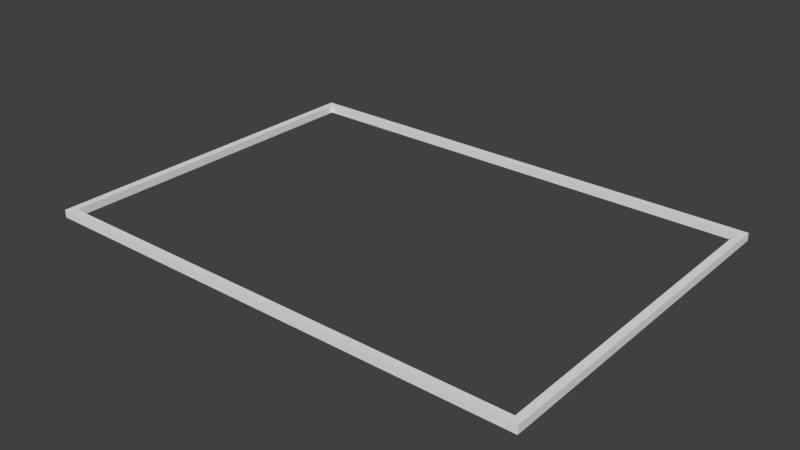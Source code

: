 # Source: PictureFrame31x21.8.blend  (saved by Blender 2.76.0; exported with 4.5.12 LTS)
import bpy
from mathutils import Matrix  # noqa: F401  (used for matrix-valued properties, if any)

bpy.ops.wm.read_factory_settings(use_empty=True)
scene = bpy.context.scene
scene.name = 'Scene'

# ---- collections
col_collection_1 = bpy.data.collections.new('Collection 1'); scene.collection.children.link(col_collection_1)

# ---- materials (node trees are filled in below, after node groups)
mat_material = bpy.data.materials.new('Material')
mat_material.alpha_threshold = 0.0
mat_material.use_transparent_shadow = False
mat_material.roughness = 0.5
mat_material.line_color = (0.0, 0.0, 0.0, 1.0)

# ---- material node trees

# ---- world
world_world = bpy.data.worlds.new('World'); scene.world = world_world
world_world.color = (0.05088, 0.05088, 0.05088)
world_world.use_sun_shadow = False
world_world.sun_shadow_jitter_overblur = 0.0
world_world.cycles.sampling_method = 'MANUAL'
world_world.cycles.sample_map_resolution = 256

# ---- meshes
me_cube = bpy.data.meshes.new('Cube')
me_cube.from_pydata([(-0.9688, -0.9562, -1.0), (-1.0, -1.0, -1.0), (-1.0, 1.0, -1.0), (1.0, 1.0, -1.0), (0.9688, 0.9562, -1.0), (-0.9688, 0.9562, -1.0), (0.9688, -0.9562, -1.0), (1.0, -1.0, -1.0), (1.0, 1.0, 1.0), (-1.0, 1.0, 1.0), (1.0, -1.0, 1.0), (-1.0, -1.0, 1.0), (-0.9688, -0.9562, 1.0), (0.9688, 0.9562, 1.0), (0.9688, -0.9562, 1.0), (-0.9688, 0.9562, 1.0)], [], [(0, 1, 2, 3, 4, 5), (0, 6, 4, 3, 7, 1), (8, 3, 2, 9), (3, 8, 10, 7), (7, 10, 11, 1), (1, 11, 9, 2), (12, 11, 10, 8, 13, 14), (12, 15, 13, 8, 9, 11), (15, 12, 0, 5), (13, 15, 5, 4), (12, 14, 6, 0), (14, 13, 4, 6)])
me_cube.materials.append(mat_material)
me_cube.use_remesh_preserve_volume = False
me_cube.use_remesh_preserve_attributes = False
me_cube.use_mirror_vertex_groups = False
me_cube.update()

# ---- objects
ob_cube = bpy.data.objects.new('Cube', me_cube)

# ---- transforms, parenting, visibility, modifiers, constraints
ob_cube.location = (0.0, 0.0, 0.0)
ob_cube.scale = (3.2, 2.285, 0.05)
ob_cube.lock_rotations_4d = False
ob_cube.empty_display_type = 'ARROWS'
ob_cube.lineart.crease_threshold = 0.0

# ---- collection membership
col_collection_1.objects.link(ob_cube)

# ---- scene / render settings (as saved in the file)
scene.frame_start = 1; scene.frame_end = 250; scene.frame_set(1)
scene.render.engine = 'BLENDER_EEVEE_NEXT'
scene.render.resolution_percentage = 50
scene.render.dither_intensity = 0.0
scene.cycles.use_denoising = False
scene.cycles.samples = 10
scene.cycles.sampling_pattern = 'TABULATED_SOBOL'
scene.cycles.light_sampling_threshold = 0.0
scene.cycles.use_adaptive_sampling = False
scene.cycles.use_light_tree = False
scene.cycles.blur_glossy = 0.0
scene.cycles.pixel_filter_type = 'GAUSSIAN'
scene.cycles.sample_clamp_indirect = 0.0
scene.view_settings.view_transform = 'Standard'
bpy.context.view_layer.update()

# ---- added for rendering (the .blend has no active camera and no usable light): camera, sun
cam_auto = bpy.data.cameras.new('AutoCamera')
cam_auto.lens = 50.0
cam_auto.sensor_width = 36.0
cam_auto.clip_end = 1000.0
ob_auto_camera = bpy.data.objects.new('AutoCamera', cam_auto)
scene.collection.objects.link(ob_auto_camera)
ob_auto_camera.location = (7.27644, -8.73173, 5.82115)
ob_auto_camera.rotation_euler = (1.09748, -7.21219e-08, 0.694738)
scene.camera = ob_auto_camera
light_auto_sun = bpy.data.lights.new('AutoSun', 'SUN')
light_auto_sun.energy = 3.0
light_auto_sun.angle = 0.0523599
ob_auto_sun = bpy.data.objects.new('AutoSun', light_auto_sun)
scene.collection.objects.link(ob_auto_sun)
ob_auto_sun.rotation_euler = (0.872665, 0.174533, 0.523599)
bpy.context.view_layer.update()
